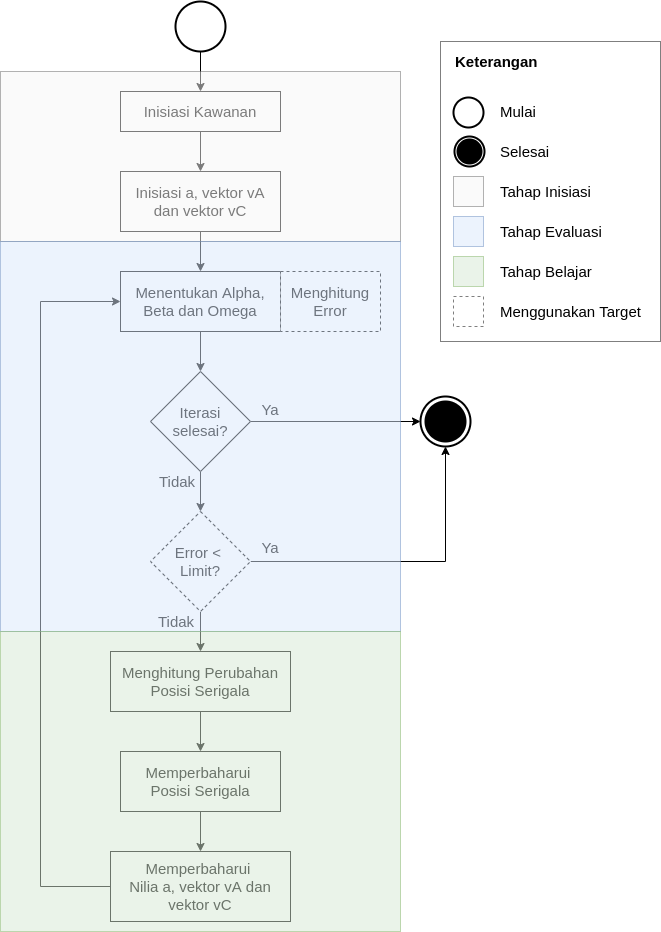

The diagram above was exported from draw.io. Its source (the exported page's mxGraphModel, read from the mxfile embedded in the PNG):
<mxGraphModel dx="1819" dy="1012" grid="1" gridSize="10" guides="1" tooltips="1" connect="1" arrows="1" fold="1" page="1" pageScale="1" pageWidth="850" pageHeight="1100" math="0" shadow="0">
  <root>
    <mxCell id="89zeup1_AAbbMEtCvk7c-0" />
    <mxCell id="89zeup1_AAbbMEtCvk7c-1" parent="89zeup1_AAbbMEtCvk7c-0" />
    <mxCell id="qId9XQTk9zdEtraEvcF5-0" value="Memperbaharui&amp;nbsp;&lt;br&gt;Nilia a, vektor vA dan vektor vC" style="rounded=0;whiteSpace=wrap;html=1;fontSize=15;" vertex="1" parent="89zeup1_AAbbMEtCvk7c-1">
      <mxGeometry x="150" y="890" width="180" height="70" as="geometry" />
    </mxCell>
    <mxCell id="LOoATurjelBR5QpAEv3X-0" style="edgeStyle=orthogonalEdgeStyle;rounded=0;orthogonalLoop=1;jettySize=auto;html=1;entryX=0.5;entryY=0;entryDx=0;entryDy=0;fontSize=16;" edge="1" parent="89zeup1_AAbbMEtCvk7c-1" source="LOoATurjelBR5QpAEv3X-1" target="LOoATurjelBR5QpAEv3X-3">
      <mxGeometry relative="1" as="geometry" />
    </mxCell>
    <mxCell id="LOoATurjelBR5QpAEv3X-1" value="Inisiasi Kawanan" style="rounded=0;whiteSpace=wrap;html=1;fontSize=15;" vertex="1" parent="89zeup1_AAbbMEtCvk7c-1">
      <mxGeometry x="160" y="130" width="160" height="40" as="geometry" />
    </mxCell>
    <mxCell id="LOoATurjelBR5QpAEv3X-2" style="edgeStyle=orthogonalEdgeStyle;rounded=0;orthogonalLoop=1;jettySize=auto;html=1;fontSize=16;" edge="1" parent="89zeup1_AAbbMEtCvk7c-1" source="LOoATurjelBR5QpAEv3X-3" target="LOoATurjelBR5QpAEv3X-5">
      <mxGeometry relative="1" as="geometry" />
    </mxCell>
    <mxCell id="LOoATurjelBR5QpAEv3X-3" value="Inisiasi a, vektor vA dan vektor vC" style="rounded=0;whiteSpace=wrap;html=1;fontSize=15;" vertex="1" parent="89zeup1_AAbbMEtCvk7c-1">
      <mxGeometry x="160" y="210" width="160" height="60" as="geometry" />
    </mxCell>
    <mxCell id="LOoATurjelBR5QpAEv3X-4" style="edgeStyle=orthogonalEdgeStyle;rounded=0;orthogonalLoop=1;jettySize=auto;html=1;entryX=0.5;entryY=0;entryDx=0;entryDy=0;fontSize=16;" edge="1" parent="89zeup1_AAbbMEtCvk7c-1" source="LOoATurjelBR5QpAEv3X-5" target="LOoATurjelBR5QpAEv3X-8">
      <mxGeometry relative="1" as="geometry" />
    </mxCell>
    <mxCell id="LOoATurjelBR5QpAEv3X-5" value="Menentukan Alpha, Beta dan Omega" style="rounded=0;whiteSpace=wrap;html=1;fontSize=15;" vertex="1" parent="89zeup1_AAbbMEtCvk7c-1">
      <mxGeometry x="160" y="310" width="160" height="60" as="geometry" />
    </mxCell>
    <mxCell id="LOoATurjelBR5QpAEv3X-6" style="edgeStyle=orthogonalEdgeStyle;rounded=0;orthogonalLoop=1;jettySize=auto;html=1;fontSize=16;" edge="1" parent="89zeup1_AAbbMEtCvk7c-1" source="LOoATurjelBR5QpAEv3X-8" target="LOoATurjelBR5QpAEv3X-12">
      <mxGeometry relative="1" as="geometry" />
    </mxCell>
    <mxCell id="LOoATurjelBR5QpAEv3X-7" style="edgeStyle=orthogonalEdgeStyle;rounded=0;orthogonalLoop=1;jettySize=auto;html=1;fontSize=16;entryX=0;entryY=0.5;entryDx=0;entryDy=0;entryPerimeter=0;" edge="1" parent="89zeup1_AAbbMEtCvk7c-1" source="LOoATurjelBR5QpAEv3X-8" target="LOoATurjelBR5QpAEv3X-17">
      <mxGeometry relative="1" as="geometry">
        <mxPoint x="340" y="460" as="targetPoint" />
      </mxGeometry>
    </mxCell>
    <mxCell id="LOoATurjelBR5QpAEv3X-8" value="Iterasi selesai?" style="rhombus;whiteSpace=wrap;html=1;fontSize=15;" vertex="1" parent="89zeup1_AAbbMEtCvk7c-1">
      <mxGeometry x="190" y="410" width="100" height="100" as="geometry" />
    </mxCell>
    <mxCell id="LOoATurjelBR5QpAEv3X-9" value="Menghitung Error" style="rounded=0;whiteSpace=wrap;html=1;fontSize=15;dashed=1;" vertex="1" parent="89zeup1_AAbbMEtCvk7c-1">
      <mxGeometry x="320" y="310" width="100" height="60" as="geometry" />
    </mxCell>
    <mxCell id="LOoATurjelBR5QpAEv3X-10" style="edgeStyle=orthogonalEdgeStyle;rounded=0;orthogonalLoop=1;jettySize=auto;html=1;entryX=0.5;entryY=0;entryDx=0;entryDy=0;fontSize=15;" edge="1" parent="89zeup1_AAbbMEtCvk7c-1" source="LOoATurjelBR5QpAEv3X-12" target="LOoATurjelBR5QpAEv3X-20">
      <mxGeometry relative="1" as="geometry" />
    </mxCell>
    <mxCell id="LOoATurjelBR5QpAEv3X-11" style="edgeStyle=orthogonalEdgeStyle;rounded=0;orthogonalLoop=1;jettySize=auto;html=1;entryX=0.5;entryY=1;entryDx=0;entryDy=0;entryPerimeter=0;fontSize=15;" edge="1" parent="89zeup1_AAbbMEtCvk7c-1" source="LOoATurjelBR5QpAEv3X-12" target="LOoATurjelBR5QpAEv3X-17">
      <mxGeometry relative="1" as="geometry" />
    </mxCell>
    <mxCell id="LOoATurjelBR5QpAEv3X-12" value="Error &amp;lt; &lt;br style=&quot;font-size: 15px&quot;&gt;Limit?" style="rhombus;whiteSpace=wrap;html=1;fontSize=15;dashed=1;" vertex="1" parent="89zeup1_AAbbMEtCvk7c-1">
      <mxGeometry x="190" y="550" width="100" height="100" as="geometry" />
    </mxCell>
    <mxCell id="LOoATurjelBR5QpAEv3X-13" value="Tidak" style="text;html=1;strokeColor=none;fillColor=none;align=center;verticalAlign=middle;whiteSpace=wrap;rounded=0;dashed=1;fontSize=15;" vertex="1" parent="89zeup1_AAbbMEtCvk7c-1">
      <mxGeometry x="197" y="510" width="40" height="20" as="geometry" />
    </mxCell>
    <mxCell id="LOoATurjelBR5QpAEv3X-14" style="edgeStyle=orthogonalEdgeStyle;rounded=0;orthogonalLoop=1;jettySize=auto;html=1;entryX=0.5;entryY=0;entryDx=0;entryDy=0;fontSize=16;" edge="1" parent="89zeup1_AAbbMEtCvk7c-1" source="LOoATurjelBR5QpAEv3X-15" target="LOoATurjelBR5QpAEv3X-1">
      <mxGeometry relative="1" as="geometry" />
    </mxCell>
    <mxCell id="LOoATurjelBR5QpAEv3X-15" value="" style="strokeWidth=2;html=1;shape=mxgraph.flowchart.start_2;whiteSpace=wrap;fontSize=16;" vertex="1" parent="89zeup1_AAbbMEtCvk7c-1">
      <mxGeometry x="215" y="40" width="50" height="50" as="geometry" />
    </mxCell>
    <mxCell id="LOoATurjelBR5QpAEv3X-16" value="" style="group" vertex="1" connectable="0" parent="89zeup1_AAbbMEtCvk7c-1">
      <mxGeometry x="460" y="435" width="50" height="50" as="geometry" />
    </mxCell>
    <mxCell id="LOoATurjelBR5QpAEv3X-17" value="" style="strokeWidth=2;html=1;shape=mxgraph.flowchart.start_2;whiteSpace=wrap;fontSize=16;" vertex="1" parent="LOoATurjelBR5QpAEv3X-16">
      <mxGeometry width="50" height="50" as="geometry" />
    </mxCell>
    <mxCell id="LOoATurjelBR5QpAEv3X-18" value="" style="strokeWidth=2;html=1;shape=mxgraph.flowchart.start_2;whiteSpace=wrap;fontSize=16;fillColor=#000000;" vertex="1" parent="LOoATurjelBR5QpAEv3X-16">
      <mxGeometry x="5" y="5" width="40" height="40" as="geometry" />
    </mxCell>
    <mxCell id="LOoATurjelBR5QpAEv3X-19" style="edgeStyle=orthogonalEdgeStyle;rounded=0;orthogonalLoop=1;jettySize=auto;html=1;entryX=0.5;entryY=0;entryDx=0;entryDy=0;fontSize=15;" edge="1" parent="89zeup1_AAbbMEtCvk7c-1" source="LOoATurjelBR5QpAEv3X-20" target="LOoATurjelBR5QpAEv3X-23">
      <mxGeometry relative="1" as="geometry" />
    </mxCell>
    <mxCell id="LOoATurjelBR5QpAEv3X-20" value="Menghitung Perubahan Posisi Serigala" style="rounded=0;whiteSpace=wrap;html=1;fontSize=15;" vertex="1" parent="89zeup1_AAbbMEtCvk7c-1">
      <mxGeometry x="150" y="690" width="180" height="60" as="geometry" />
    </mxCell>
    <mxCell id="LOoATurjelBR5QpAEv3X-21" value="Tidak" style="text;html=1;strokeColor=none;fillColor=none;align=center;verticalAlign=middle;whiteSpace=wrap;rounded=0;dashed=1;fontSize=15;" vertex="1" parent="89zeup1_AAbbMEtCvk7c-1">
      <mxGeometry x="196" y="650" width="40" height="20" as="geometry" />
    </mxCell>
    <mxCell id="LOoATurjelBR5QpAEv3X-22" style="edgeStyle=orthogonalEdgeStyle;rounded=0;orthogonalLoop=1;jettySize=auto;html=1;entryX=0;entryY=0.5;entryDx=0;entryDy=0;fontSize=15;fontColor=#000000;exitX=0;exitY=0.5;exitDx=0;exitDy=0;" edge="1" parent="89zeup1_AAbbMEtCvk7c-1" source="qId9XQTk9zdEtraEvcF5-0" target="LOoATurjelBR5QpAEv3X-5">
      <mxGeometry relative="1" as="geometry">
        <Array as="points">
          <mxPoint x="80" y="925" />
          <mxPoint x="80" y="340" />
        </Array>
      </mxGeometry>
    </mxCell>
    <mxCell id="qId9XQTk9zdEtraEvcF5-1" style="edgeStyle=orthogonalEdgeStyle;rounded=0;orthogonalLoop=1;jettySize=auto;html=1;" edge="1" parent="89zeup1_AAbbMEtCvk7c-1" source="LOoATurjelBR5QpAEv3X-23" target="qId9XQTk9zdEtraEvcF5-0">
      <mxGeometry relative="1" as="geometry" />
    </mxCell>
    <mxCell id="LOoATurjelBR5QpAEv3X-23" value="Memperbaharui&amp;nbsp;&lt;br&gt;Posisi Serigala" style="rounded=0;whiteSpace=wrap;html=1;fontSize=15;" vertex="1" parent="89zeup1_AAbbMEtCvk7c-1">
      <mxGeometry x="160" y="790" width="160" height="60" as="geometry" />
    </mxCell>
    <mxCell id="LOoATurjelBR5QpAEv3X-24" value="Ya" style="text;html=1;strokeColor=none;fillColor=none;align=center;verticalAlign=middle;whiteSpace=wrap;rounded=0;dashed=1;fontSize=15;" vertex="1" parent="89zeup1_AAbbMEtCvk7c-1">
      <mxGeometry x="290" y="438" width="40" height="20" as="geometry" />
    </mxCell>
    <mxCell id="LOoATurjelBR5QpAEv3X-25" value="Ya" style="text;html=1;strokeColor=none;fillColor=none;align=center;verticalAlign=middle;whiteSpace=wrap;rounded=0;dashed=1;fontSize=15;" vertex="1" parent="89zeup1_AAbbMEtCvk7c-1">
      <mxGeometry x="290" y="576" width="40" height="20" as="geometry" />
    </mxCell>
    <mxCell id="LOoATurjelBR5QpAEv3X-26" value="" style="rounded=0;whiteSpace=wrap;html=1;labelBackgroundColor=none;fillColor=#f5f5f5;fontSize=15;fontColor=#333333;strokeColor=#666666;opacity=50;" vertex="1" parent="89zeup1_AAbbMEtCvk7c-1">
      <mxGeometry x="40" y="110" width="400" height="170" as="geometry" />
    </mxCell>
    <mxCell id="LOoATurjelBR5QpAEv3X-27" value="" style="rounded=0;whiteSpace=wrap;html=1;labelBackgroundColor=none;fillColor=#dae8fc;fontSize=15;strokeColor=#6c8ebf;opacity=50;" vertex="1" parent="89zeup1_AAbbMEtCvk7c-1">
      <mxGeometry x="40" y="280" width="400" height="390" as="geometry" />
    </mxCell>
    <mxCell id="LOoATurjelBR5QpAEv3X-28" value="" style="rounded=0;whiteSpace=wrap;html=1;labelBackgroundColor=none;fillColor=#d5e8d4;fontSize=15;strokeColor=#82b366;opacity=50;" vertex="1" parent="89zeup1_AAbbMEtCvk7c-1">
      <mxGeometry x="40" y="670" width="400" height="300" as="geometry" />
    </mxCell>
    <mxCell id="QOYB4ZUlx4uUaTXP0b1P-0" value="" style="group" vertex="1" connectable="0" parent="89zeup1_AAbbMEtCvk7c-1">
      <mxGeometry x="480" y="80" width="220" height="300" as="geometry" />
    </mxCell>
    <mxCell id="LOoATurjelBR5QpAEv3X-29" value="" style="group" vertex="1" connectable="0" parent="QOYB4ZUlx4uUaTXP0b1P-0">
      <mxGeometry width="220" height="300" as="geometry" />
    </mxCell>
    <mxCell id="LOoATurjelBR5QpAEv3X-30" value="" style="rounded=0;whiteSpace=wrap;html=1;labelBackgroundColor=none;strokeColor=#000000;fillColor=none;fontSize=15;fontColor=#000000;opacity=50;align=left;" vertex="1" parent="LOoATurjelBR5QpAEv3X-29">
      <mxGeometry width="220" height="300" as="geometry" />
    </mxCell>
    <mxCell id="LOoATurjelBR5QpAEv3X-31" value="Keterangan" style="text;html=1;align=left;verticalAlign=middle;whiteSpace=wrap;rounded=0;labelBackgroundColor=none;fontSize=15;opacity=50;strokeColor=none;fontStyle=1" vertex="1" parent="LOoATurjelBR5QpAEv3X-29">
      <mxGeometry x="13" width="110" height="40" as="geometry" />
    </mxCell>
    <mxCell id="LOoATurjelBR5QpAEv3X-32" value="" style="strokeWidth=2;html=1;shape=mxgraph.flowchart.start_2;whiteSpace=wrap;fontSize=16;" vertex="1" parent="LOoATurjelBR5QpAEv3X-29">
      <mxGeometry x="13" y="56" width="30" height="30" as="geometry" />
    </mxCell>
    <mxCell id="LOoATurjelBR5QpAEv3X-33" value="" style="group" vertex="1" connectable="0" parent="LOoATurjelBR5QpAEv3X-29">
      <mxGeometry x="14" y="95" width="30" height="30" as="geometry" />
    </mxCell>
    <mxCell id="LOoATurjelBR5QpAEv3X-34" value="" style="strokeWidth=2;html=1;shape=mxgraph.flowchart.start_2;whiteSpace=wrap;fontSize=16;" vertex="1" parent="LOoATurjelBR5QpAEv3X-33">
      <mxGeometry width="30" height="30" as="geometry" />
    </mxCell>
    <mxCell id="LOoATurjelBR5QpAEv3X-35" value="" style="strokeWidth=2;html=1;shape=mxgraph.flowchart.start_2;whiteSpace=wrap;fontSize=16;fillColor=#000000;" vertex="1" parent="LOoATurjelBR5QpAEv3X-33">
      <mxGeometry x="3" y="3" width="24" height="24" as="geometry" />
    </mxCell>
    <mxCell id="LOoATurjelBR5QpAEv3X-36" value="Mulai" style="text;html=1;strokeColor=none;fillColor=none;align=left;verticalAlign=middle;whiteSpace=wrap;rounded=0;labelBackgroundColor=none;fontSize=15;fontColor=#000000;opacity=50;" vertex="1" parent="LOoATurjelBR5QpAEv3X-29">
      <mxGeometry x="58" y="50" width="150" height="40" as="geometry" />
    </mxCell>
    <mxCell id="LOoATurjelBR5QpAEv3X-37" value="Selesai" style="text;html=1;strokeColor=none;fillColor=none;align=left;verticalAlign=middle;whiteSpace=wrap;rounded=0;labelBackgroundColor=none;fontSize=15;fontColor=#000000;opacity=50;" vertex="1" parent="LOoATurjelBR5QpAEv3X-29">
      <mxGeometry x="58" y="90" width="150" height="40" as="geometry" />
    </mxCell>
    <mxCell id="LOoATurjelBR5QpAEv3X-38" value="" style="rounded=0;whiteSpace=wrap;html=1;labelBackgroundColor=none;fillColor=#f5f5f5;fontSize=15;fontColor=#333333;strokeColor=#666666;opacity=50;" vertex="1" parent="LOoATurjelBR5QpAEv3X-29">
      <mxGeometry x="13" y="135" width="30" height="30" as="geometry" />
    </mxCell>
    <mxCell id="LOoATurjelBR5QpAEv3X-39" value="" style="rounded=0;whiteSpace=wrap;html=1;labelBackgroundColor=none;fillColor=#dae8fc;fontSize=15;strokeColor=#6c8ebf;opacity=50;" vertex="1" parent="LOoATurjelBR5QpAEv3X-29">
      <mxGeometry x="13" y="175" width="30" height="30" as="geometry" />
    </mxCell>
    <mxCell id="LOoATurjelBR5QpAEv3X-40" value="" style="rounded=0;whiteSpace=wrap;html=1;labelBackgroundColor=none;fillColor=#d5e8d4;fontSize=15;strokeColor=#82b366;opacity=50;" vertex="1" parent="LOoATurjelBR5QpAEv3X-29">
      <mxGeometry x="13" y="215" width="30" height="30" as="geometry" />
    </mxCell>
    <mxCell id="LOoATurjelBR5QpAEv3X-41" value="Tahap Inisiasi" style="text;html=1;strokeColor=none;fillColor=none;align=left;verticalAlign=middle;whiteSpace=wrap;rounded=0;labelBackgroundColor=none;fontSize=15;fontColor=#000000;opacity=50;" vertex="1" parent="LOoATurjelBR5QpAEv3X-29">
      <mxGeometry x="58" y="130" width="150" height="40" as="geometry" />
    </mxCell>
    <mxCell id="LOoATurjelBR5QpAEv3X-42" value="Tahap Evaluasi" style="text;html=1;strokeColor=none;fillColor=none;align=left;verticalAlign=middle;whiteSpace=wrap;rounded=0;labelBackgroundColor=none;fontSize=15;fontColor=#000000;opacity=50;" vertex="1" parent="LOoATurjelBR5QpAEv3X-29">
      <mxGeometry x="58" y="170" width="150" height="40" as="geometry" />
    </mxCell>
    <mxCell id="LOoATurjelBR5QpAEv3X-43" value="Tahap Belajar" style="text;html=1;strokeColor=none;fillColor=none;align=left;verticalAlign=middle;whiteSpace=wrap;rounded=0;labelBackgroundColor=none;fontSize=15;fontColor=#000000;opacity=50;" vertex="1" parent="LOoATurjelBR5QpAEv3X-29">
      <mxGeometry x="58" y="210" width="150" height="40" as="geometry" />
    </mxCell>
    <mxCell id="LOoATurjelBR5QpAEv3X-44" value="" style="rounded=0;whiteSpace=wrap;html=1;labelBackgroundColor=none;fontSize=15;opacity=50;dashed=1;" vertex="1" parent="LOoATurjelBR5QpAEv3X-29">
      <mxGeometry x="13" y="255" width="30" height="30" as="geometry" />
    </mxCell>
    <mxCell id="LOoATurjelBR5QpAEv3X-45" value="Menggunakan Target" style="text;html=1;strokeColor=none;fillColor=none;align=left;verticalAlign=middle;whiteSpace=wrap;rounded=0;labelBackgroundColor=none;fontSize=15;fontColor=#000000;opacity=50;" vertex="1" parent="LOoATurjelBR5QpAEv3X-29">
      <mxGeometry x="58" y="250" width="150" height="40" as="geometry" />
    </mxCell>
  </root>
</mxGraphModel>